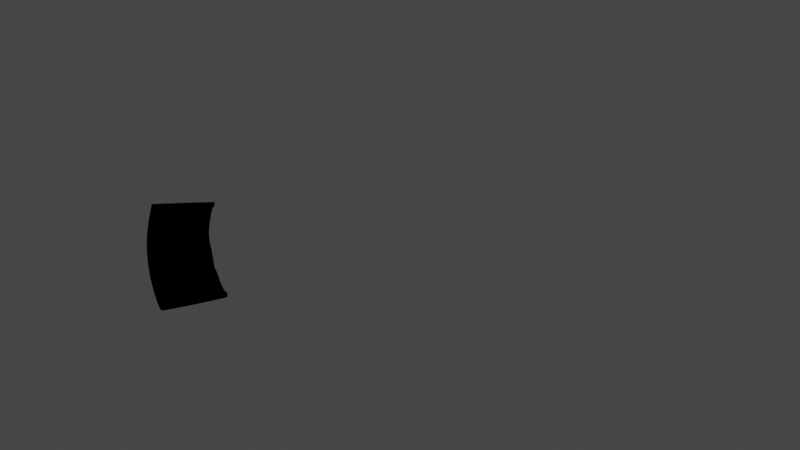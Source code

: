 # Source: Viereckkl..blend  (saved by Blender 2.93.20; exported with 4.5.12 LTS)
import bpy
from mathutils import Matrix  # noqa: F401  (used for matrix-valued properties, if any)

bpy.ops.wm.read_factory_settings(use_empty=True)
scene = bpy.context.scene
scene.name = 'Scene'

# ---- collections
col_collection = bpy.data.collections.new('Collection'); scene.collection.children.link(col_collection)

# ---- materials (node trees are filled in below, after node groups)
mat_svgmat_001 = bpy.data.materials.new('SVGMat.001')
mat_svgmat_001.use_transparent_shadow = False
mat_svgmat_001.diffuse_color = (0.0, 0.0, 0.0, 1.0)

# ---- material node trees

# ---- world
world_world = bpy.data.worlds.new('World'); scene.world = world_world
world_world.use_nodes = True; world_world.node_tree.nodes.clear()
_N = world_world.node_tree.nodes; _L = world_world.node_tree.links
n0 = _N.new('ShaderNodeOutputWorld'); n0.name = 'World Output'; n0.location = (300, 300)
n1 = _N.new('ShaderNodeBackground'); n1.name = 'Background'; n1.location = (10, 300)
n1.inputs[0].default_value = (0.05088, 0.05088, 0.05088, 1.0)
_L.new(n1.outputs[0], n0.inputs[0])
n0.is_active_output = True
world_world.color = (0.05088, 0.05088, 0.05088)
world_world.use_sun_shadow = False
world_world.sun_shadow_jitter_overblur = 0.0

# ---- lights
light_light = bpy.data.lights.new('Light', 'POINT')
light_light.transmission_factor = 0.0
light_light.energy = 1000.0
light_light.shadow_soft_size = 0.1
light_light.shadow_maximum_resolution = 0.006
light_light.use_absolute_resolution = True

# ---- meshes
me_curve_123 = bpy.data.meshes.new('Curve.123')
me_curve_123.from_pydata([(-0.02799, 0.03042, 0.0), (-0.03091, 0.02766, 0.0), (-0.0336, 0.02511, 0.0), (-0.03603, 0.0228, 0.0), (-0.03814, 0.02078, 0.0), (-0.03841, 0.02051, 0.0), (-0.03917, 0.01977, 0.0), (-0.04032, 0.01865, 0.0), (-0.04175, 0.01725, 0.0), (-0.04339, 0.01565, 0.0), (-0.04511, 0.01397, 0.0), (-0.04684, 0.01228, 0.0), (-0.04847, 0.01069, 0.0), (-0.04991, 0.009282, 0.0), (-0.05105, 0.008162, 0.0), (-0.05181, 0.007421, 0.0), (-0.05208, 0.007153, 0.0), (-0.03988, -0.004413, 0.0), (-0.0362, -0.00785, 0.0), (-0.03253, -0.01119, 0.0), (-0.02886, -0.01445, 0.0), (-0.02518, -0.01762, 0.0), (-0.02149, -0.02072, 0.0), (-0.01778, -0.02374, 0.0), (-0.01404, -0.0267, 0.0), (-0.01027, -0.0296, 0.0), (-0.006455, -0.03244, 0.0), (-0.002598, -0.03523, 0.0), (0.001312, -0.03798, 0.0), (0.005281, -0.04069, 0.0), (0.008734, -0.04296, 0.0), (0.01224, -0.0452, 0.0), (0.01572, -0.04739, 0.0), (0.01913, -0.04949, 0.0), (0.0224, -0.05145, 0.0), (0.02547, -0.05325, 0.0), (0.02826, -0.05485, 0.0), (0.03073, -0.0562, 0.0), (0.0328, -0.05727, 0.0), (0.03442, -0.05803, 0.0), (0.03551, -0.05843, 0.0), (0.03602, -0.05844, 0.0), (0.03669, -0.05748, 0.0), (0.03769, -0.0558, 0.0), (0.03896, -0.05355, 0.0), (0.0404, -0.05087, 0.0), (0.04196, -0.04792, 0.0), (0.04355, -0.04483, 0.0), (0.0451, -0.04177, 0.0), (0.04654, -0.03886, 0.0), (0.04779, -0.03627, 0.0), (0.04878, -0.03414, 0.0), (0.04942, -0.0326, 0.0), (0.04965, -0.03182, 0.0), (0.04963, -0.03159, 0.0), (0.04958, -0.03136, 0.0), (0.04949, -0.03115, 0.0), (0.04937, -0.03095, 0.0), (0.04922, -0.03076, 0.0), (0.04904, -0.03059, 0.0), (0.04884, -0.03045, 0.0), (0.04862, -0.03032, 0.0), (0.04838, -0.03022, 0.0), (0.04813, -0.03014, 0.0), (0.04787, -0.0301, 0.0), (0.04759, -0.03008, 0.0), (0.04725, -0.03003, 0.0), (0.04676, -0.02988, 0.0), (0.04616, -0.02964, 0.0), (0.04544, -0.02931, 0.0), (0.04463, -0.02891, 0.0), (0.04373, -0.02844, 0.0), (0.04275, -0.0279, 0.0), (0.04171, -0.02731, 0.0), (0.04062, -0.02667, 0.0), (0.03948, -0.02599, 0.0), (0.03832, -0.02528, 0.0), (0.03713, -0.02453, 0.0), (0.036, -0.02379, 0.0), (0.03489, -0.02308, 0.0), (0.03383, -0.0224, 0.0), (0.03282, -0.02176, 0.0), (0.03188, -0.02117, 0.0), (0.03101, -0.02063, 0.0), (0.03024, -0.02016, 0.0), (0.02956, -0.01976, 0.0), (0.029, -0.01943, 0.0), (0.02856, -0.01919, 0.0), (0.02826, -0.01904, 0.0), (0.0281, -0.01899, 0.0), (0.02792, -0.01893, 0.0), (0.02761, -0.01877, 0.0), (0.02719, -0.01852, 0.0), (0.02666, -0.01817, 0.0), (0.02604, -0.01774, 0.0), (0.02533, -0.01723, 0.0), (0.02454, -0.01665, 0.0), (0.02368, -0.01601, 0.0), (0.02275, -0.01531, 0.0), (0.02178, -0.01457, 0.0), (0.02076, -0.01379, 0.0), (0.0197, -0.01297, 0.0), (0.01861, -0.01216, 0.0), (0.01749, -0.01132, 0.0), (0.01635, -0.01047, 0.0), (0.0152, -0.009606, 0.0), (0.01406, -0.008753, 0.0), (0.01295, -0.007918, 0.0), (0.01187, -0.007113, 0.0), (0.01084, -0.006349, 0.0), (0.009875, -0.005638, 0.0), (0.008987, -0.004992, 0.0), (0.008191, -0.004421, 0.0), (0.0075, -0.003938, 0.0), (0.005416, -0.002415, 0.0), (0.003423, -0.0009207, 0.0), (0.001496, 0.0005704, 0.0), (-0.0003941, 0.002083, 0.0), (-0.002273, 0.003642, 0.0), (-0.004167, 0.005272, 0.0), (-0.006105, 0.006997, 0.0), (-0.008112, 0.008843, 0.0), (-0.01022, 0.01083, 0.0), (-0.01244, 0.013, 0.0), (-0.01482, 0.01535, 0.0), (-0.01738, 0.01793, 0.0), (-0.02026, 0.02088, 0.0), (-0.02258, 0.02333, 0.0), (-0.02433, 0.02527, 0.0), (-0.02553, 0.0267, 0.0), (-0.02617, 0.02761, 0.0), (-0.02627, 0.02799, 0.0), (-0.0336, 0.02511, 0.00149), (-0.03091, 0.02766, 0.00149), (-0.02799, 0.03042, 0.00149), (-0.03841, 0.02051, 0.00149), (-0.03814, 0.02078, 0.00149), (-0.03603, 0.0228, 0.00149), (-0.04339, 0.01565, 0.00149), (-0.04175, 0.01725, 0.00149), (-0.04032, 0.01865, 0.00149), (-0.03917, 0.01977, 0.00149), (0.1826, 0.2075, 0.0), (-0.04511, 0.01397, 0.00149), (-0.04684, 0.01228, 0.00149), (-0.04847, 0.01069, 0.00149), (-0.04991, 0.009282, 0.00149), (-0.05105, 0.008162, 0.00149), (-0.05181, 0.007421, 0.00149), (-0.05208, 0.007153, 0.00149), (-0.03988, -0.004413, 0.00149), (-0.0362, -0.00785, 0.00149), (-0.03253, -0.01119, 0.00149), (-0.02886, -0.01445, 0.00149), (-0.02518, -0.01762, 0.00149), (-0.02149, -0.02072, 0.00149), (-0.01778, -0.02374, 0.00149), (-0.01404, -0.0267, 0.00149), (-0.01027, -0.0296, 0.00149), (-0.006455, -0.03244, 0.00149), (-0.002598, -0.03523, 0.00149), (0.001312, -0.03798, 0.00149), (0.005281, -0.04069, 0.00149), (0.008734, -0.04296, 0.00149), (0.01224, -0.0452, 0.00149), (0.01572, -0.04739, 0.00149), (0.01913, -0.04949, 0.00149), (0.0224, -0.05145, 0.00149), (0.02547, -0.05325, 0.00149), (0.02826, -0.05485, 0.00149), (0.03073, -0.0562, 0.00149), (0.0328, -0.05727, 0.00149), (0.03442, -0.05803, 0.00149), (0.03551, -0.05843, 0.00149), (0.03602, -0.05844, 0.00149), (0.03669, -0.05748, 0.00149), (0.03769, -0.0558, 0.00149), (0.03896, -0.05355, 0.00149), (0.0404, -0.05087, 0.00149), (0.04196, -0.04792, 0.00149), (0.04355, -0.04483, 0.00149), (0.0451, -0.04177, 0.00149), (0.04654, -0.03886, 0.00149), (0.04779, -0.03627, 0.00149), (0.04878, -0.03414, 0.00149), (0.04942, -0.0326, 0.00149), (0.04965, -0.03182, 0.00149), (0.04963, -0.03159, 0.00149), (0.04958, -0.03136, 0.00149), (0.04949, -0.03115, 0.00149), (0.04937, -0.03095, 0.00149), (0.04922, -0.03076, 0.00149), (0.04904, -0.03059, 0.00149), (0.04884, -0.03045, 0.00149), (0.04862, -0.03032, 0.00149), (0.04838, -0.03022, 0.00149), (0.04813, -0.03014, 0.00149), (0.04787, -0.0301, 0.00149), (0.04759, -0.03008, 0.00149), (0.04725, -0.03003, 0.00149), (0.04676, -0.02988, 0.00149), (0.04616, -0.02964, 0.00149), (0.04544, -0.02931, 0.00149), (0.04463, -0.02891, 0.00149), (0.04373, -0.02844, 0.00149), (0.04275, -0.0279, 0.00149), (0.04171, -0.02731, 0.00149), (0.04062, -0.02667, 0.00149), (0.03948, -0.02599, 0.00149), (0.03832, -0.02528, 0.00149), (0.03713, -0.02453, 0.00149), (0.036, -0.02379, 0.00149), (0.03489, -0.02308, 0.00149), (0.03383, -0.0224, 0.00149), (0.03282, -0.02176, 0.00149), (0.03188, -0.02117, 0.00149), (0.03101, -0.02063, 0.00149), (0.03024, -0.02016, 0.00149), (0.02956, -0.01976, 0.00149), (0.029, -0.01943, 0.00149), (0.02856, -0.01919, 0.00149), (0.02826, -0.01904, 0.00149), (0.0281, -0.01899, 0.00149), (0.02792, -0.01893, 0.00149), (0.02761, -0.01877, 0.00149), (0.02719, -0.01852, 0.00149), (0.02666, -0.01817, 0.00149), (0.02604, -0.01774, 0.00149), (0.02533, -0.01723, 0.00149), (0.02454, -0.01665, 0.00149), (0.02368, -0.01601, 0.00149), (0.02275, -0.01531, 0.00149), (0.02178, -0.01457, 0.00149), (0.02076, -0.01379, 0.00149), (0.0197, -0.01297, 0.00149), (0.01861, -0.01216, 0.00149), (0.01749, -0.01132, 0.00149), (0.01635, -0.01047, 0.00149), (0.0152, -0.009606, 0.00149), (0.01406, -0.008753, 0.00149), (0.01295, -0.007918, 0.00149), (0.01187, -0.007113, 0.00149), (0.01084, -0.006349, 0.00149), (0.009875, -0.005638, 0.00149), (0.008987, -0.004992, 0.00149), (0.008191, -0.004421, 0.00149), (0.0075, -0.003938, 0.00149), (0.005416, -0.002415, 0.00149), (0.003423, -0.0009207, 0.00149), (0.001496, 0.0005704, 0.00149), (-0.0003941, 0.002083, 0.00149), (-0.002273, 0.003642, 0.00149), (-0.004167, 0.005272, 0.00149), (-0.006105, 0.006997, 0.00149), (-0.008112, 0.008843, 0.00149), (-0.01022, 0.01083, 0.00149), (-0.01244, 0.013, 0.00149), (-0.01482, 0.01535, 0.00149), (-0.01738, 0.01793, 0.00149), (-0.02026, 0.02088, 0.00149), (-0.02258, 0.02333, 0.00149), (-0.02433, 0.02527, 0.00149), (-0.02553, 0.0267, 0.00149), (-0.02617, 0.02761, 0.00149), (-0.02627, 0.02799, 0.00149), (0.1826, 0.2075, 0.00149)], [(142, 265)], [(1, 0, 131), (1, 131, 130), (2, 1, 130), (2, 130, 129), (2, 129, 128), (2, 128, 127), (3, 2, 127), (3, 127, 126), (4, 3, 126), (4, 126, 125), (5, 4, 125), (6, 5, 125), (7, 6, 125), (8, 7, 125), (8, 125, 124), (9, 8, 124), (10, 9, 124), (10, 124, 123), (11, 10, 123), (11, 123, 122), (12, 11, 122), (12, 122, 121), (13, 12, 121), (14, 13, 121), (14, 121, 120), (15, 14, 120), (16, 15, 120), (17, 16, 120), (17, 120, 119), (17, 119, 118), (17, 118, 117), (17, 117, 116), (17, 116, 115), (17, 115, 114), (17, 114, 113), (17, 113, 112), (18, 17, 112), (18, 112, 111), (18, 111, 110), (18, 110, 109), (18, 109, 108), (18, 108, 107), (19, 18, 107), (19, 107, 106), (19, 106, 105), (19, 105, 104), (19, 104, 103), (20, 19, 103), (20, 103, 102), (20, 102, 101), (20, 101, 100), (20, 100, 99), (21, 20, 99), (21, 99, 98), (21, 98, 97), (21, 97, 96), (21, 96, 95), (21, 95, 94), (22, 21, 94), (22, 94, 93), (22, 93, 92), (22, 92, 91), (22, 91, 90), (22, 90, 89), (22, 89, 88), (22, 88, 87), (22, 87, 86), (22, 86, 85), (22, 85, 84), (22, 84, 83), (22, 83, 82), (23, 22, 82), (23, 82, 81), (23, 81, 80), (23, 80, 79), (23, 79, 78), (24, 23, 78), (24, 78, 77), (24, 77, 76), (24, 76, 75), (24, 75, 74), (24, 74, 73), (25, 24, 73), (25, 73, 72), (25, 72, 71), (25, 71, 70), (25, 70, 69), (25, 69, 68), (26, 25, 68), (26, 68, 67), (26, 67, 66), (26, 66, 65), (26, 65, 64), (26, 64, 63), (26, 63, 62), (26, 62, 61), (26, 61, 60), (26, 60, 59), (26, 59, 58), (26, 58, 57), (26, 57, 56), (26, 56, 55), (26, 55, 54), (26, 54, 53), (26, 53, 52), (27, 26, 52), (27, 52, 51), (27, 51, 50), (28, 27, 50), (28, 50, 49), (29, 28, 49), (29, 49, 48), (30, 29, 48), (30, 48, 47), (31, 30, 47), (31, 47, 46), (32, 31, 46), (33, 32, 46), (33, 46, 45), (34, 33, 45), (34, 45, 44), (35, 34, 44), (36, 35, 44), (36, 44, 43), (37, 36, 43), (37, 43, 42), (38, 37, 42), (39, 38, 42), (39, 42, 41), (40, 39, 41), (133, 264, 134), (133, 263, 264), (132, 263, 133), (132, 262, 263), (132, 261, 262), (132, 260, 261), (137, 260, 132), (137, 259, 260), (136, 259, 137), (136, 258, 259), (135, 258, 136), (141, 258, 135), (140, 258, 141), (139, 258, 140), (139, 257, 258), (138, 257, 139), (143, 257, 138), (143, 256, 257), (144, 256, 143), (144, 255, 256), (145, 255, 144), (145, 254, 255), (146, 254, 145), (147, 254, 146), (147, 253, 254), (148, 253, 147), (149, 253, 148), (150, 253, 149), (150, 252, 253), (150, 251, 252), (150, 250, 251), (150, 249, 250), (150, 248, 249), (150, 247, 248), (150, 246, 247), (150, 245, 246), (151, 245, 150), (151, 244, 245), (151, 243, 244), (151, 242, 243), (151, 241, 242), (151, 240, 241), (152, 240, 151), (152, 239, 240), (152, 238, 239), (152, 237, 238), (152, 236, 237), (153, 236, 152), (153, 235, 236), (153, 234, 235), (153, 233, 234), (153, 232, 233), (154, 232, 153), (154, 231, 232), (154, 230, 231), (154, 229, 230), (154, 228, 229), (154, 227, 228), (155, 227, 154), (155, 226, 227), (155, 225, 226), (155, 224, 225), (155, 223, 224), (155, 222, 223), (155, 221, 222), (155, 220, 221), (155, 219, 220), (155, 218, 219), (155, 217, 218), (155, 216, 217), (155, 215, 216), (156, 215, 155), (156, 214, 215), (156, 213, 214), (156, 212, 213), (156, 211, 212), (157, 211, 156), (157, 210, 211), (157, 209, 210), (157, 208, 209), (157, 207, 208), (157, 206, 207), (158, 206, 157), (158, 205, 206), (158, 204, 205), (158, 203, 204), (158, 202, 203), (158, 201, 202), (159, 201, 158), (159, 200, 201), (159, 199, 200), (159, 198, 199), (159, 197, 198), (159, 196, 197), (159, 195, 196), (159, 194, 195), (159, 193, 194), (159, 192, 193), (159, 191, 192), (159, 190, 191), (159, 189, 190), (159, 188, 189), (159, 187, 188), (159, 186, 187), (159, 185, 186), (160, 185, 159), (160, 184, 185), (160, 183, 184), (161, 183, 160), (161, 182, 183), (162, 182, 161), (162, 181, 182), (163, 181, 162), (163, 180, 181), (164, 180, 163), (164, 179, 180), (165, 179, 164), (166, 179, 165), (166, 178, 179), (167, 178, 166), (167, 177, 178), (168, 177, 167), (169, 177, 168), (169, 176, 177), (170, 176, 169), (170, 175, 176), (171, 175, 170), (172, 175, 171), (172, 174, 175), (173, 174, 172), (50, 51, 184, 183), (117, 118, 251, 250), (24, 25, 158, 157), (126, 127, 260, 259), (95, 96, 229, 228), (27, 28, 161, 160), (3, 4, 136, 137), (116, 117, 250, 249), (94, 95, 228, 227), (72, 73, 206, 205), (21, 22, 155, 154), (49, 50, 183, 182), (115, 116, 249, 248), (28, 29, 162, 161), (71, 72, 205, 204), (125, 126, 259, 258), (114, 115, 248, 247), (4, 5, 135, 136), (93, 94, 227, 226), (70, 71, 204, 203), (48, 49, 182, 181), (113, 114, 247, 246), (5, 6, 141, 135), (92, 93, 226, 225), (29, 30, 163, 162), (69, 70, 203, 202), (112, 113, 246, 245), (6, 7, 140, 141), (91, 92, 225, 224), (17, 18, 151, 150), (68, 69, 202, 201), (47, 48, 181, 180), (25, 26, 159, 158), (90, 91, 224, 223), (30, 31, 164, 163), (7, 8, 139, 140), (111, 112, 245, 244), (89, 90, 223, 222), (67, 68, 201, 200), (46, 47, 180, 179), (110, 111, 244, 243), (124, 125, 258, 257), (88, 89, 222, 221), (31, 32, 165, 164), (66, 67, 200, 199), (8, 9, 138, 139), (109, 110, 243, 242), (87, 88, 221, 220), (32, 33, 166, 165), (65, 66, 199, 198), (108, 109, 242, 241), (9, 10, 143, 138), (86, 87, 220, 219), (64, 65, 198, 197), (45, 46, 179, 178), (107, 108, 241, 240), (85, 86, 219, 218), (33, 34, 167, 166), (18, 19, 152, 151), (63, 64, 197, 196), (123, 124, 257, 256), (10, 11, 144, 143), (84, 85, 218, 217), (62, 63, 196, 195), (44, 45, 178, 177), (106, 107, 240, 239), (83, 84, 217, 216), (34, 35, 168, 167), (61, 62, 195, 194), (105, 106, 239, 238), (122, 123, 256, 255), (82, 83, 216, 215), (35, 36, 169, 168), (60, 61, 194, 193), (11, 12, 145, 144), (22, 23, 156, 155), (104, 105, 238, 237), (0, 1, 133, 134), (59, 60, 193, 192), (43, 44, 177, 176), (103, 104, 237, 236), (81, 82, 215, 214), (36, 37, 170, 169), (131, 0, 134, 264), (19, 20, 153, 152), (58, 59, 192, 191), (121, 122, 255, 254), (12, 13, 146, 145), (80, 81, 214, 213), (130, 131, 264, 263), (57, 58, 191, 190), (42, 43, 176, 175), (102, 103, 236, 235), (13, 14, 147, 146), (79, 80, 213, 212), (37, 38, 171, 170), (56, 57, 190, 189), (1, 2, 132, 133), (101, 102, 235, 234), (78, 79, 212, 211), (38, 39, 172, 171), (55, 56, 189, 188), (120, 121, 254, 253), (23, 24, 157, 156), (100, 101, 234, 233), (14, 15, 148, 147), (129, 130, 263, 262), (54, 55, 188, 187), (41, 42, 175, 174), (99, 100, 233, 232), (15, 16, 149, 148), (77, 78, 211, 210), (39, 40, 173, 172), (20, 21, 154, 153), (53, 54, 187, 186), (40, 41, 174, 173), (128, 129, 262, 261), (16, 17, 150, 149), (76, 77, 210, 209), (52, 53, 186, 185), (98, 99, 232, 231), (26, 27, 160, 159), (75, 76, 209, 208), (127, 128, 261, 260), (119, 120, 253, 252), (2, 3, 137, 132), (97, 98, 231, 230), (74, 75, 208, 207), (51, 52, 185, 184), (118, 119, 252, 251), (96, 97, 230, 229), (73, 74, 207, 206)])
_uv = me_curve_123.uv_layers.new(name='UVMap')
_uv.uv.foreach_set('vector', [0.2065, 0.0, 0.2029, 0.0, 0.6775, 0.0, 0.2065, 0.0, 0.6775, 0.0, 0.6739, 0.0, 0.2101, 0.0, 0.2065, 0.0, 0.6739, 0.0, 0.2101, 0.0, 0.6739, 0.0, 0.6703, 0.0, 0.2101, 0.0, 0.6703, 0.0, 0.6667, 0.0, 0.2101, 0.0, 0.6667, 0.0, 0.663, 0.0, 0.2138, 0.0, 0.2101, 0.0, 0.663, 0.0, 0.2138, 0.0, 0.663, 0.0, 0.6594, 0.0, 0.2174, 0.0, 0.2138, 0.0, 0.6594, 0.0, 0.2174, 0.0, 0.6594, 0.0, 0.6558, 0.0, 0.221, 0.0, 0.2174, 0.0, 0.6558, 0.0, 0.2246, 0.0, 0.221, 0.0, 0.6558, 0.0, 0.2283, 0.0, 0.2246, 0.0, 0.6558, 0.0, 0.2319, 0.0, 0.2283, 0.0, 0.6558, 0.0, 0.2319, 0.0, 0.6558, 0.0, 0.6522, 0.0, 0.2355, 0.0, 0.2319, 0.0, 0.6522, 0.0, 0.2391, 0.0, 0.2355, 0.0, 0.6522, 0.0, 0.2391, 0.0, 0.6522, 0.0, 0.6486, 0.0, 0.2428, 0.0, 0.2391, 0.0, 0.6486, 0.0, 0.2428, 0.0, 0.6486, 0.0, 0.6449, 0.0, 0.2464, 0.0, 0.2428, 0.0, 0.6449, 0.0, 0.2464, 0.0, 0.6449, 0.0, 0.6413, 0.0, 0.25, 0.0, 0.2464, 0.0, 0.6413, 0.0, 0.2536, 0.0, 0.25, 0.0, 0.6413, 0.0, 0.2536, 0.0, 0.6413, 0.0, 0.6377, 0.0, 0.2572, 0.0, 0.2536, 0.0, 0.6377, 0.0, 0.2609, 0.0, 0.2572, 0.0, 0.6377, 0.0, 0.2645, 0.0, 0.2609, 0.0, 0.6377, 0.0, 0.2645, 0.0, 0.6377, 0.0, 0.6341, 0.0, 0.2645, 0.0, 0.6341, 0.0, 0.6304, 0.0, 0.2645, 0.0, 0.6304, 0.0, 0.6268, 0.0, 0.2645, 0.0, 0.6268, 0.0, 0.6232, 0.0, 0.2645, 0.0, 0.6232, 0.0, 0.6196, 0.0, 0.2645, 0.0, 0.6196, 0.0, 0.6159, 0.0, 0.2645, 0.0, 0.6159, 0.0, 0.6123, 0.0, 0.2645, 0.0, 0.6123, 0.0, 0.6087, 0.0, 0.2681, 0.0, 0.2645, 0.0, 0.6087, 0.0, 0.2681, 0.0, 0.6087, 0.0, 0.6051, 0.0, 0.2681, 0.0, 0.6051, 0.0, 0.6014, 0.0, 0.2681, 0.0, 0.6014, 0.0, 0.5978, 0.0, 0.2681, 0.0, 0.5978, 0.0, 0.5942, 0.0, 0.2681, 0.0, 0.5942, 0.0, 0.5906, 0.0, 0.2717, 0.0, 0.2681, 0.0, 0.5906, 0.0, 0.2717, 0.0, 0.5906, 0.0, 0.587, 0.0, 0.2717, 0.0, 0.587, 0.0, 0.5833, 0.0, 0.2717, 0.0, 0.5833, 0.0, 0.5797, 0.0, 0.2717, 0.0, 0.5797, 0.0, 0.5761, 0.0, 0.2754, 0.0, 0.2717, 0.0, 0.5761, 0.0, 0.2754, 0.0, 0.5761, 0.0, 0.5725, 0.0, 0.2754, 0.0, 0.5725, 0.0, 0.5688, 0.0, 0.2754, 0.0, 0.5688, 0.0, 0.5652, 0.0, 0.2754, 0.0, 0.5652, 0.0, 0.5616, 0.0, 0.279, 0.0, 0.2754, 0.0, 0.5616, 0.0, 0.279, 0.0, 0.5616, 0.0, 0.558, 0.0, 0.279, 0.0, 0.558, 0.0, 0.5543, 0.0, 0.279, 0.0, 0.5543, 0.0, 0.5507, 0.0, 0.279, 0.0, 0.5507, 0.0, 0.5471, 0.0, 0.279, 0.0, 0.5471, 0.0, 0.5435, 0.0, 0.2826, 0.0, 0.279, 0.0, 0.5435, 0.0, 0.2826, 0.0, 0.5435, 0.0, 0.5399, 0.0, 0.2826, 0.0, 0.5399, 0.0, 0.5362, 0.0, 0.2826, 0.0, 0.5362, 0.0, 0.5326, 0.0, 0.2826, 0.0, 0.5326, 0.0, 0.529, 0.0, 0.2826, 0.0, 0.529, 0.0, 0.5254, 0.0, 0.2826, 0.0, 0.5254, 0.0, 0.5217, 0.0, 0.2826, 0.0, 0.5217, 0.0, 0.5181, 0.0, 0.2826, 0.0, 0.5181, 0.0, 0.5145, 0.0, 0.2826, 0.0, 0.5145, 0.0, 0.5109, 0.0, 0.2826, 0.0, 0.5109, 0.0, 0.5072, 0.0, 0.2826, 0.0, 0.5072, 0.0, 0.5036, 0.0, 0.2826, 0.0, 0.5036, 0.0, 0.5, 0.0, 0.2862, 0.0, 0.2826, 0.0, 0.5, 0.0, 0.2862, 0.0, 0.5, 0.0, 0.4964, 0.0, 0.2862, 0.0, 0.4964, 0.0, 0.4928, 0.0, 0.2862, 0.0, 0.4928, 0.0, 0.4891, 0.0, 0.2862, 0.0, 0.4891, 0.0, 0.4855, 0.0, 0.2899, 0.0, 0.2862, 0.0, 0.4855, 0.0, 0.2899, 0.0, 0.4855, 0.0, 0.4819, 0.0, 0.2899, 0.0, 0.4819, 0.0, 0.4783, 0.0, 0.2899, 0.0, 0.4783, 0.0, 0.4746, 0.0, 0.2899, 0.0, 0.4746, 0.0, 0.471, 0.0, 0.2899, 0.0, 0.471, 0.0, 0.4674, 0.0, 0.2935, 0.0, 0.2899, 0.0, 0.4674, 0.0, 0.2935, 0.0, 0.4674, 0.0, 0.4638, 0.0, 0.2935, 0.0, 0.4638, 0.0, 0.4601, 0.0, 0.2935, 0.0, 0.4601, 0.0, 0.4565, 0.0, 0.2935, 0.0, 0.4565, 0.0, 0.4529, 0.0, 0.2935, 0.0, 0.4529, 0.0, 0.4493, 0.0, 0.2971, 0.0, 0.2935, 0.0, 0.4493, 0.0, 0.2971, 0.0, 0.4493, 0.0, 0.4457, 0.0, 0.2971, 0.0, 0.4457, 0.0, 0.442, 0.0, 0.2971, 0.0, 0.442, 0.0, 0.4384, 0.0, 0.2971, 0.0, 0.4384, 0.0, 0.4348, 0.0, 0.2971, 0.0, 0.4348, 0.0, 0.4312, 0.0, 0.2971, 0.0, 0.4312, 0.0, 0.4275, 0.0, 0.2971, 0.0, 0.4275, 0.0, 0.4239, 0.0, 0.2971, 0.0, 0.4239, 0.0, 0.4203, 0.0, 0.2971, 0.0, 0.4203, 0.0, 0.4167, 0.0, 0.2971, 0.0, 0.4167, 0.0, 0.413, 0.0, 0.2971, 0.0, 0.413, 0.0, 0.4094, 0.0, 0.2971, 0.0, 0.4094, 0.0, 0.4058, 0.0, 0.2971, 0.0, 0.4058, 0.0, 0.4022, 0.0, 0.2971, 0.0, 0.4022, 0.0, 0.3986, 0.0, 0.2971, 0.0, 0.3986, 0.0, 0.3949, 0.0, 0.2971, 0.0, 0.3949, 0.0, 0.3913, 0.0, 0.3007, 0.0, 0.2971, 0.0, 0.3913, 0.0, 0.3007, 0.0, 0.3913, 0.0, 0.3877, 0.0, 0.3007, 0.0, 0.3877, 0.0, 0.3841, 0.0, 0.3043, 0.0, 0.3007, 0.0, 0.3841, 0.0, 0.3043, 0.0, 0.3841, 0.0, 0.3804, 0.0, 0.308, 0.0, 0.3043, 0.0, 0.3804, 0.0, 0.308, 0.0, 0.3804, 0.0, 0.3768, 0.0, 0.3116, 0.0, 0.308, 0.0, 0.3768, 0.0, 0.3116, 0.0, 0.3768, 0.0, 0.3732, 0.0, 0.3152, 0.0, 0.3116, 0.0, 0.3732, 0.0, 0.3152, 0.0, 0.3732, 0.0, 0.3696, 0.0, 0.3188, 0.0, 0.3152, 0.0, 0.3696, 0.0, 0.3225, 0.0, 0.3188, 0.0, 0.3696, 0.0, 0.3225, 0.0, 0.3696, 0.0, 0.3659, 0.0, 0.3261, 0.0, 0.3225, 0.0, 0.3659, 0.0, 0.3261, 0.0, 0.3659, 0.0, 0.3623, 0.0, 0.3297, 0.0, 0.3261, 0.0, 0.3623, 0.0, 0.3333, 0.0, 0.3297, 0.0, 0.3623, 0.0, 0.3333, 0.0, 0.3623, 0.0, 0.3587, 0.0, 0.337, 0.0, 0.3333, 0.0, 0.3587, 0.0, 0.337, 0.0, 0.3587, 0.0, 0.3551, 0.0, 0.3406, 0.0, 0.337, 0.0, 0.3551, 0.0, 0.3442, 0.0, 0.3406, 0.0, 0.3551, 0.0, 0.3442, 0.0, 0.3551, 0.0, 0.3514, 0.0, 0.3478, 0.0, 0.3442, 0.0, 0.3514, 0.0, 0.2065, 0.0, 0.6775, 0.0, 0.2029, 0.0, 0.2065, 0.0, 0.6739, 0.0, 0.6775, 0.0, 0.2101, 0.0, 0.6739, 0.0, 0.2065, 0.0, 0.2101, 0.0, 0.6703, 0.0, 0.6739, 0.0, 0.2101, 0.0, 0.6667, 0.0, 0.6703, 0.0, 0.2101, 0.0, 0.663, 0.0, 0.6667, 0.0, 0.2138, 0.0, 0.663, 0.0, 0.2101, 0.0, 0.2138, 0.0, 0.6594, 0.0, 0.663, 0.0, 0.2174, 0.0, 0.6594, 0.0, 0.2138, 0.0, 0.2174, 0.0, 0.6558, 0.0, 0.6594, 0.0, 0.221, 0.0, 0.6558, 0.0, 0.2174, 0.0, 0.2246, 0.0, 0.6558, 0.0, 0.221, 0.0, 0.2283, 0.0, 0.6558, 0.0, 0.2246, 0.0, 0.2319, 0.0, 0.6558, 0.0, 0.2283, 0.0, 0.2319, 0.0, 0.6522, 0.0, 0.6558, 0.0, 0.2355, 0.0, 0.6522, 0.0, 0.2319, 0.0, 0.2391, 0.0, 0.6522, 0.0, 0.2355, 0.0, 0.2391, 0.0, 0.6486, 0.0, 0.6522, 0.0, 0.2428, 0.0, 0.6486, 0.0, 0.2391, 0.0, 0.2428, 0.0, 0.6449, 0.0, 0.6486, 0.0, 0.2464, 0.0, 0.6449, 0.0, 0.2428, 0.0, 0.2464, 0.0, 0.6413, 0.0, 0.6449, 0.0, 0.25, 0.0, 0.6413, 0.0, 0.2464, 0.0, 0.2536, 0.0, 0.6413, 0.0, 0.25, 0.0, 0.2536, 0.0, 0.6377, 0.0, 0.6413, 0.0, 0.2572, 0.0, 0.6377, 0.0, 0.2536, 0.0, 0.2609, 0.0, 0.6377, 0.0, 0.2572, 0.0, 0.2645, 0.0, 0.6377, 0.0, 0.2609, 0.0, 0.2645, 0.0, 0.6341, 0.0, 0.6377, 0.0, 0.2645, 0.0, 0.6304, 0.0, 0.6341, 0.0, 0.2645, 0.0, 0.6268, 0.0, 0.6304, 0.0, 0.2645, 0.0, 0.6232, 0.0, 0.6268, 0.0, 0.2645, 0.0, 0.6196, 0.0, 0.6232, 0.0, 0.2645, 0.0, 0.6159, 0.0, 0.6196, 0.0, 0.2645, 0.0, 0.6123, 0.0, 0.6159, 0.0, 0.2645, 0.0, 0.6087, 0.0, 0.6123, 0.0, 0.2681, 0.0, 0.6087, 0.0, 0.2645, 0.0, 0.2681, 0.0, 0.6051, 0.0, 0.6087, 0.0, 0.2681, 0.0, 0.6014, 0.0, 0.6051, 0.0, 0.2681, 0.0, 0.5978, 0.0, 0.6014, 0.0, 0.2681, 0.0, 0.5942, 0.0, 0.5978, 0.0, 0.2681, 0.0, 0.5906, 0.0, 0.5942, 0.0, 0.2717, 0.0, 0.5906, 0.0, 0.2681, 0.0, 0.2717, 0.0, 0.587, 0.0, 0.5906, 0.0, 0.2717, 0.0, 0.5833, 0.0, 0.587, 0.0, 0.2717, 0.0, 0.5797, 0.0, 0.5833, 0.0, 0.2717, 0.0, 0.5761, 0.0, 0.5797, 0.0, 0.2754, 0.0, 0.5761, 0.0, 0.2717, 0.0, 0.2754, 0.0, 0.5725, 0.0, 0.5761, 0.0, 0.2754, 0.0, 0.5688, 0.0, 0.5725, 0.0, 0.2754, 0.0, 0.5652, 0.0, 0.5688, 0.0, 0.2754, 0.0, 0.5616, 0.0, 0.5652, 0.0, 0.279, 0.0, 0.5616, 0.0, 0.2754, 0.0, 0.279, 0.0, 0.558, 0.0, 0.5616, 0.0, 0.279, 0.0, 0.5543, 0.0, 0.558, 0.0, 0.279, 0.0, 0.5507, 0.0, 0.5543, 0.0, 0.279, 0.0, 0.5471, 0.0, 0.5507, 0.0, 0.279, 0.0, 0.5435, 0.0, 0.5471, 0.0, 0.2826, 0.0, 0.5435, 0.0, 0.279, 0.0, 0.2826, 0.0, 0.5399, 0.0, 0.5435, 0.0, 0.2826, 0.0, 0.5362, 0.0, 0.5399, 0.0, 0.2826, 0.0, 0.5326, 0.0, 0.5362, 0.0, 0.2826, 0.0, 0.529, 0.0, 0.5326, 0.0, 0.2826, 0.0, 0.5254, 0.0, 0.529, 0.0, 0.2826, 0.0, 0.5217, 0.0, 0.5254, 0.0, 0.2826, 0.0, 0.5181, 0.0, 0.5217, 0.0, 0.2826, 0.0, 0.5145, 0.0, 0.5181, 0.0, 0.2826, 0.0, 0.5109, 0.0, 0.5145, 0.0, 0.2826, 0.0, 0.5072, 0.0, 0.5109, 0.0, 0.2826, 0.0, 0.5036, 0.0, 0.5072, 0.0, 0.2826, 0.0, 0.5, 0.0, 0.5036, 0.0, 0.2862, 0.0, 0.5, 0.0, 0.2826, 0.0, 0.2862, 0.0, 0.4964, 0.0, 0.5, 0.0, 0.2862, 0.0, 0.4928, 0.0, 0.4964, 0.0, 0.2862, 0.0, 0.4891, 0.0, 0.4928, 0.0, 0.2862, 0.0, 0.4855, 0.0, 0.4891, 0.0, 0.2899, 0.0, 0.4855, 0.0, 0.2862, 0.0, 0.2899, 0.0, 0.4819, 0.0, 0.4855, 0.0, 0.2899, 0.0, 0.4783, 0.0, 0.4819, 0.0, 0.2899, 0.0, 0.4746, 0.0, 0.4783, 0.0, 0.2899, 0.0, 0.471, 0.0, 0.4746, 0.0, 0.2899, 0.0, 0.4674, 0.0, 0.471, 0.0, 0.2935, 0.0, 0.4674, 0.0, 0.2899, 0.0, 0.2935, 0.0, 0.4638, 0.0, 0.4674, 0.0, 0.2935, 0.0, 0.4601, 0.0, 0.4638, 0.0, 0.2935, 0.0, 0.4565, 0.0, 0.4601, 0.0, 0.2935, 0.0, 0.4529, 0.0, 0.4565, 0.0, 0.2935, 0.0, 0.4493, 0.0, 0.4529, 0.0, 0.2971, 0.0, 0.4493, 0.0, 0.2935, 0.0, 0.2971, 0.0, 0.4457, 0.0, 0.4493, 0.0, 0.2971, 0.0, 0.442, 0.0, 0.4457, 0.0, 0.2971, 0.0, 0.4384, 0.0, 0.442, 0.0, 0.2971, 0.0, 0.4348, 0.0, 0.4384, 0.0, 0.2971, 0.0, 0.4312, 0.0, 0.4348, 0.0, 0.2971, 0.0, 0.4275, 0.0, 0.4312, 0.0, 0.2971, 0.0, 0.4239, 0.0, 0.4275, 0.0, 0.2971, 0.0, 0.4203, 0.0, 0.4239, 0.0, 0.2971, 0.0, 0.4167, 0.0, 0.4203, 0.0, 0.2971, 0.0, 0.413, 0.0, 0.4167, 0.0, 0.2971, 0.0, 0.4094, 0.0, 0.413, 0.0, 0.2971, 0.0, 0.4058, 0.0, 0.4094, 0.0, 0.2971, 0.0, 0.4022, 0.0, 0.4058, 0.0, 0.2971, 0.0, 0.3986, 0.0, 0.4022, 0.0, 0.2971, 0.0, 0.3949, 0.0, 0.3986, 0.0, 0.2971, 0.0, 0.3913, 0.0, 0.3949, 0.0, 0.3007, 0.0, 0.3913, 0.0, 0.2971, 0.0, 0.3007, 0.0, 0.3877, 0.0, 0.3913, 0.0, 0.3007, 0.0, 0.3841, 0.0, 0.3877, 0.0, 0.3043, 0.0, 0.3841, 0.0, 0.3007, 0.0, 0.3043, 0.0, 0.3804, 0.0, 0.3841, 0.0, 0.308, 0.0, 0.3804, 0.0, 0.3043, 0.0, 0.308, 0.0, 0.3768, 0.0, 0.3804, 0.0, 0.3116, 0.0, 0.3768, 0.0, 0.308, 0.0, 0.3116, 0.0, 0.3732, 0.0, 0.3768, 0.0, 0.3152, 0.0, 0.3732, 0.0, 0.3116, 0.0, 0.3152, 0.0, 0.3696, 0.0, 0.3732, 0.0, 0.3188, 0.0, 0.3696, 0.0, 0.3152, 0.0, 0.3225, 0.0, 0.3696, 0.0, 0.3188, 0.0, 0.3225, 0.0, 0.3659, 0.0, 0.3696, 0.0, 0.3261, 0.0, 0.3659, 0.0, 0.3225, 0.0, 0.3261, 0.0, 0.3623, 0.0, 0.3659, 0.0, 0.3297, 0.0, 0.3623, 0.0, 0.3261, 0.0, 0.3333, 0.0, 0.3623, 0.0, 0.3297, 0.0, 0.3333, 0.0, 0.3587, 0.0, 0.3623, 0.0, 0.337, 0.0, 0.3587, 0.0, 0.3333, 0.0, 0.337, 0.0, 0.3551, 0.0, 0.3587, 0.0, 0.3406, 0.0, 0.3551, 0.0, 0.337, 0.0, 0.3442, 0.0, 0.3551, 0.0, 0.3406, 0.0, 0.3442, 0.0, 0.3514, 0.0, 0.3551, 0.0, 0.3478, 0.0, 0.3514, 0.0, 0.3442, 0.0, 0.3841, 0.0, 0.3877, 0.0, 0.3877, 0.0, 0.3841, 0.0, 0.6268, 0.0, 0.6304, 0.0, 0.6304, 0.0, 0.6268, 0.0, 0.2899, 0.0, 0.2935, 0.0, 0.2935, 0.0, 0.2899, 0.0, 0.6594, 0.0, 0.663, 0.0, 0.663, 0.0, 0.6594, 0.0, 0.5471, 0.0, 0.5507, 0.0, 0.5507, 0.0, 0.5471, 0.0, 0.3007, 0.0, 0.3043, 0.0, 0.3043, 0.0, 0.3007, 0.0, 0.2138, 0.0, 0.2174, 0.0, 0.2174, 0.0, 0.2138, 0.0, 0.6232, 0.0, 0.6268, 0.0, 0.6268, 0.0, 0.6232, 0.0, 0.5435, 0.0, 0.5471, 0.0, 0.5471, 0.0, 0.5435, 0.0, 0.4638, 0.0, 0.4674, 0.0, 0.4674, 0.0, 0.4638, 0.0, 0.279, 0.0, 0.2826, 0.0, 0.2826, 0.0, 0.279, 0.0, 0.3804, 0.0, 0.3841, 0.0, 0.3841, 0.0, 0.3804, 0.0, 0.6196, 0.0, 0.6232, 0.0, 0.6232, 0.0, 0.6196, 0.0, 0.3043, 0.0, 0.308, 0.0, 0.308, 0.0, 0.3043, 0.0, 0.4601, 0.0, 0.4638, 0.0, 0.4638, 0.0, 0.4601, 0.0, 0.6558, 0.0, 0.6594, 0.0, 0.6594, 0.0, 0.6558, 0.0, 0.6159, 0.0, 0.6196, 0.0, 0.6196, 0.0, 0.6159, 0.0, 0.2174, 0.0, 0.221, 0.0, 0.221, 0.0, 0.2174, 0.0, 0.5399, 0.0, 0.5435, 0.0, 0.5435, 0.0, 0.5399, 0.0, 0.4565, 0.0, 0.4601, 0.0, 0.4601, 0.0, 0.4565, 0.0, 0.3768, 0.0, 0.3804, 0.0, 0.3804, 0.0, 0.3768, 0.0, 0.6123, 0.0, 0.6159, 0.0, 0.6159, 0.0, 0.6123, 0.0, 0.221, 0.0, 0.2246, 0.0, 0.2246, 0.0, 0.221, 0.0, 0.5362, 0.0, 0.5399, 0.0, 0.5399, 0.0, 0.5362, 0.0, 0.308, 0.0, 0.3116, 0.0, 0.3116, 0.0, 0.308, 0.0, 0.4529, 0.0, 0.4565, 0.0, 0.4565, 0.0, 0.4529, 0.0, 0.6087, 0.0, 0.6123, 0.0, 0.6123, 0.0, 0.6087, 0.0, 0.2246, 0.0, 0.2283, 0.0, 0.2283, 0.0, 0.2246, 0.0, 0.5326, 0.0, 0.5362, 0.0, 0.5362, 0.0, 0.5326, 0.0, 0.2645, 0.0, 0.2681, 0.0, 0.2681, 0.0, 0.2645, 0.0, 0.4493, 0.0, 0.4529, 0.0, 0.4529, 0.0, 0.4493, 0.0, 0.3732, 0.0, 0.3768, 0.0, 0.3768, 0.0, 0.3732, 0.0, 0.2935, 0.0, 0.2971, 0.0, 0.2971, 0.0, 0.2935, 0.0, 0.529, 0.0, 0.5326, 0.0, 0.5326, 0.0, 0.529, 0.0, 0.3116, 0.0, 0.3152, 0.0, 0.3152, 0.0, 0.3116, 0.0, 0.2283, 0.0, 0.2319, 0.0, 0.2319, 0.0, 0.2283, 0.0, 0.6051, 0.0, 0.6087, 0.0, 0.6087, 0.0, 0.6051, 0.0, 0.5254, 0.0, 0.529, 0.0, 0.529, 0.0, 0.5254, 0.0, 0.4457, 0.0, 0.4493, 0.0, 0.4493, 0.0, 0.4457, 0.0, 0.3696, 0.0, 0.3732, 0.0, 0.3732, 0.0, 0.3696, 0.0, 0.6014, 0.0, 0.6051, 0.0, 0.6051, 0.0, 0.6014, 0.0, 0.6522, 0.0, 0.6558, 0.0, 0.6558, 0.0, 0.6522, 0.0, 0.5217, 0.0, 0.5254, 0.0, 0.5254, 0.0, 0.5217, 0.0, 0.3152, 0.0, 0.3188, 0.0, 0.3188, 0.0, 0.3152, 0.0, 0.442, 0.0, 0.4457, 0.0, 0.4457, 0.0, 0.442, 0.0, 0.2319, 0.0, 0.2355, 0.0, 0.2355, 0.0, 0.2319, 0.0, 0.5978, 0.0, 0.6014, 0.0, 0.6014, 0.0, 0.5978, 0.0, 0.5181, 0.0, 0.5217, 0.0, 0.5217, 0.0, 0.5181, 0.0, 0.3188, 0.0, 0.3225, 0.0, 0.3225, 0.0, 0.3188, 0.0, 0.4384, 0.0, 0.442, 0.0, 0.442, 0.0, 0.4384, 0.0, 0.5942, 0.0, 0.5978, 0.0, 0.5978, 0.0, 0.5942, 0.0, 0.2355, 0.0, 0.2391, 0.0, 0.2391, 0.0, 0.2355, 0.0, 0.5145, 0.0, 0.5181, 0.0, 0.5181, 0.0, 0.5145, 0.0, 0.4348, 0.0, 0.4384, 0.0, 0.4384, 0.0, 0.4348, 0.0, 0.3659, 0.0, 0.3696, 0.0, 0.3696, 0.0, 0.3659, 0.0, 0.5906, 0.0, 0.5942, 0.0, 0.5942, 0.0, 0.5906, 0.0, 0.5109, 0.0, 0.5145, 0.0, 0.5145, 0.0, 0.5109, 0.0, 0.3225, 0.0, 0.3261, 0.0, 0.3261, 0.0, 0.3225, 0.0, 0.2681, 0.0, 0.2717, 0.0, 0.2717, 0.0, 0.2681, 0.0, 0.4312, 0.0, 0.4348, 0.0, 0.4348, 0.0, 0.4312, 0.0, 0.6486, 0.0, 0.6522, 0.0, 0.6522, 0.0, 0.6486, 0.0, 0.2391, 0.0, 0.2428, 0.0, 0.2428, 0.0, 0.2391, 0.0, 0.5072, 0.0, 0.5109, 0.0, 0.5109, 0.0, 0.5072, 0.0, 0.4275, 0.0, 0.4312, 0.0, 0.4312, 0.0, 0.4275, 0.0, 0.3623, 0.0, 0.3659, 0.0, 0.3659, 0.0, 0.3623, 0.0, 0.587, 0.0, 0.5906, 0.0, 0.5906, 0.0, 0.587, 0.0, 0.5036, 0.0, 0.5072, 0.0, 0.5072, 0.0, 0.5036, 0.0, 0.3261, 0.0, 0.3297, 0.0, 0.3297, 0.0, 0.3261, 0.0, 0.4239, 0.0, 0.4275, 0.0, 0.4275, 0.0, 0.4239, 0.0, 0.5833, 0.0, 0.587, 0.0, 0.587, 0.0, 0.5833, 0.0, 0.6449, 0.0, 0.6486, 0.0, 0.6486, 0.0, 0.6449, 0.0, 0.5, 0.0, 0.5036, 0.0, 0.5036, 0.0, 0.5, 0.0, 0.3297, 0.0, 0.3333, 0.0, 0.3333, 0.0, 0.3297, 0.0, 0.4203, 0.0, 0.4239, 0.0, 0.4239, 0.0, 0.4203, 0.0, 0.2428, 0.0, 0.2464, 0.0, 0.2464, 0.0, 0.2428, 0.0, 0.2826, 0.0, 0.2862, 0.0, 0.2862, 0.0, 0.2826, 0.0, 0.5797, 0.0, 0.5833, 0.0, 0.5833, 0.0, 0.5797, 0.0, 0.2029, 0.0, 0.2065, 0.0, 0.2065, 0.0, 0.2029, 0.0, 0.4167, 0.0, 0.4203, 0.0, 0.4203, 0.0, 0.4167, 0.0, 0.3587, 0.0, 0.3623, 0.0, 0.3623, 0.0, 0.3587, 0.0, 0.5761, 0.0, 0.5797, 0.0, 0.5797, 0.0, 0.5761, 0.0, 0.4964, 0.0, 0.5, 0.0, 0.5, 0.0, 0.4964, 0.0, 0.3333, 0.0, 0.337, 0.0, 0.337, 0.0, 0.3333, 0.0, 0.6775, 0.0, 0.2029, 0.0, 0.2029, 0.0, 0.6775, 0.0, 0.2717, 0.0, 0.2754, 0.0, 0.2754, 0.0, 0.2717, 0.0, 0.413, 0.0, 0.4167, 0.0, 0.4167, 0.0, 0.413, 0.0, 0.6413, 0.0, 0.6449, 0.0, 0.6449, 0.0, 0.6413, 0.0, 0.2464, 0.0, 0.25, 0.0, 0.25, 0.0, 0.2464, 0.0, 0.4928, 0.0, 0.4964, 0.0, 0.4964, 0.0, 0.4928, 0.0, 0.6739, 0.0, 0.6775, 0.0, 0.6775, 0.0, 0.6739, 0.0, 0.4094, 0.0, 0.413, 0.0, 0.413, 0.0, 0.4094, 0.0, 0.3551, 0.0, 0.3587, 0.0, 0.3587, 0.0, 0.3551, 0.0, 0.5725, 0.0, 0.5761, 0.0, 0.5761, 0.0, 0.5725, 0.0, 0.25, 0.0, 0.2536, 0.0, 0.2536, 0.0, 0.25, 0.0, 0.4891, 0.0, 0.4928, 0.0, 0.4928, 0.0, 0.4891, 0.0, 0.337, 0.0, 0.3406, 0.0, 0.3406, 0.0, 0.337, 0.0, 0.4058, 0.0, 0.4094, 0.0, 0.4094, 0.0, 0.4058, 0.0, 0.2065, 0.0, 0.2101, 0.0, 0.2101, 0.0, 0.2065, 0.0, 0.5688, 0.0, 0.5725, 0.0, 0.5725, 0.0, 0.5688, 0.0, 0.4855, 0.0, 0.4891, 0.0, 0.4891, 0.0, 0.4855, 0.0, 0.3406, 0.0, 0.3442, 0.0, 0.3442, 0.0, 0.3406, 0.0, 0.4022, 0.0, 0.4058, 0.0, 0.4058, 0.0, 0.4022, 0.0, 0.6377, 0.0, 0.6413, 0.0, 0.6413, 0.0, 0.6377, 0.0, 0.2862, 0.0, 0.2899, 0.0, 0.2899, 0.0, 0.2862, 0.0, 0.5652, 0.0, 0.5688, 0.0, 0.5688, 0.0, 0.5652, 0.0, 0.2536, 0.0, 0.2572, 0.0, 0.2572, 0.0, 0.2536, 0.0, 0.6703, 0.0, 0.6739, 0.0, 0.6739, 0.0, 0.6703, 0.0, 0.3986, 0.0, 0.4022, 0.0, 0.4022, 0.0, 0.3986, 0.0, 0.3514, 0.0, 0.3551, 0.0, 0.3551, 0.0, 0.3514, 0.0, 0.5616, 0.0, 0.5652, 0.0, 0.5652, 0.0, 0.5616, 0.0, 0.2572, 0.0, 0.2609, 0.0, 0.2609, 0.0, 0.2572, 0.0, 0.4819, 0.0, 0.4855, 0.0, 0.4855, 0.0, 0.4819, 0.0, 0.3442, 0.0, 0.3478, 0.0, 0.3478, 0.0, 0.3442, 0.0, 0.2754, 0.0, 0.279, 0.0, 0.279, 0.0, 0.2754, 0.0, 0.3949, 0.0, 0.3986, 0.0, 0.3986, 0.0, 0.3949, 0.0, 0.3478, 0.0, 0.3514, 0.0, 0.3514, 0.0, 0.3478, 0.0, 0.6667, 0.0, 0.6703, 0.0, 0.6703, 0.0, 0.6667, 0.0, 0.2609, 0.0, 0.2645, 0.0, 0.2645, 0.0, 0.2609, 0.0, 0.4783, 0.0, 0.4819, 0.0, 0.4819, 0.0, 0.4783, 0.0, 0.3913, 0.0, 0.3949, 0.0, 0.3949, 0.0, 0.3913, 0.0, 0.558, 0.0, 0.5616, 0.0, 0.5616, 0.0, 0.558, 0.0, 0.2971, 0.0, 0.3007, 0.0, 0.3007, 0.0, 0.2971, 0.0, 0.4746, 0.0, 0.4783, 0.0, 0.4783, 0.0, 0.4746, 0.0, 0.663, 0.0, 0.6667, 0.0, 0.6667, 0.0, 0.663, 0.0, 0.6341, 0.0, 0.6377, 0.0, 0.6377, 0.0, 0.6341, 0.0, 0.2101, 0.0, 0.2138, 0.0, 0.2138, 0.0, 0.2101, 0.0, 0.5543, 0.0, 0.558, 0.0, 0.558, 0.0, 0.5543, 0.0, 0.471, 0.0, 0.4746, 0.0, 0.4746, 0.0, 0.471, 0.0, 0.3877, 0.0, 0.3913, 0.0, 0.3913, 0.0, 0.3877, 0.0, 0.6304, 0.0, 0.6341, 0.0, 0.6341, 0.0, 0.6304, 0.0, 0.5507, 0.0, 0.5543, 0.0, 0.5543, 0.0, 0.5507, 0.0, 0.4674, 0.0, 0.471, 0.0, 0.471, 0.0, 0.4674, 0.0])
me_curve_123.materials.append(mat_svgmat_001)
me_curve_123.use_remesh_fix_poles = True
me_curve_123.use_remesh_preserve_attributes = False
me_curve_123.update()

# ---- objects
ob_light = bpy.data.objects.new('Light', light_light)
ob_curve_123 = bpy.data.objects.new('Curve.123', me_curve_123)

# ---- transforms, parenting, visibility, modifiers, constraints
ob_light.location = (4.076, 1.005, 5.904)
ob_light.rotation_euler = (0.6503, 0.05522, 1.866)
ob_light.lock_rotations_4d = False
ob_light.empty_display_type = 'ARROWS'
ob_light.color = (0.0, 0.0, 0.0, 0.0)
ob_light.lineart.crease_threshold = 0.0
ob_curve_123.location = (0.0, 0.0, 0.0)

# ---- collection membership
col_collection.objects.link(ob_light)
col_collection.objects.link(ob_curve_123)

# ---- scene / render settings (as saved in the file)
scene.frame_start = 1; scene.frame_end = 250; scene.frame_set(1)
scene.render.engine = 'BLENDER_EEVEE_NEXT'
scene.cycles.use_denoising = False
scene.cycles.samples = 128
scene.cycles.sampling_pattern = 'TABULATED_SOBOL'
scene.cycles.use_adaptive_sampling = False
scene.cycles.use_light_tree = False
scene.view_settings.view_transform = 'Filmic'
bpy.context.view_layer.update()

# ---- added for rendering (the .blend has no active camera): camera
cam_auto = bpy.data.cameras.new('AutoCamera')
cam_auto.lens = 50.0
cam_auto.sensor_width = 36.0
cam_auto.clip_end = 1000.0
ob_auto_camera = bpy.data.objects.new('AutoCamera', cam_auto)
scene.collection.objects.link(ob_auto_camera)
ob_auto_camera.location = (0.39342, -0.319262, 0.263284)
ob_auto_camera.rotation_euler = (1.09748, -7.21219e-08, 0.694738)
scene.camera = ob_auto_camera
bpy.context.view_layer.update()
